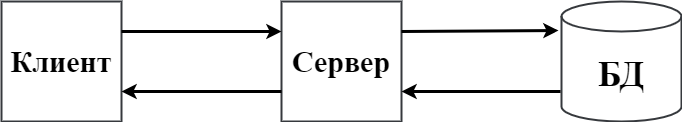

The diagram above was exported from draw.io. Its source (the exported page's mxGraphModel, read from the mxfile embedded in the PNG):
<mxGraphModel dx="1422" dy="737" grid="1" gridSize="10" guides="1" tooltips="1" connect="1" arrows="1" fold="1" page="1" pageScale="1" pageWidth="827" pageHeight="1169" math="0" shadow="0">
  <root>
    <mxCell id="0" />
    <mxCell id="1" parent="0" />
    <mxCell id="7P3bSi42RsLy8TykxbsW-1" value="&lt;h1&gt;&lt;font face=&quot;Times New Roman&quot; style=&quot;font-size: 30px&quot;&gt;Клиент&lt;/font&gt;&lt;/h1&gt;" style="rounded=0;whiteSpace=wrap;html=1;fillColor=#FFFFFF;strokeColor=#36393d;strokeWidth=2;" parent="1" vertex="1">
      <mxGeometry x="80" y="320" width="120" height="120" as="geometry" />
    </mxCell>
    <mxCell id="7P3bSi42RsLy8TykxbsW-2" value="&lt;h1&gt;&lt;font face=&quot;Times New Roman&quot; style=&quot;font-size: 30px&quot;&gt;Сервер&lt;/font&gt;&lt;/h1&gt;" style="rounded=0;whiteSpace=wrap;html=1;fillColor=#FFFFFF;strokeColor=#36393d;strokeWidth=2;" parent="1" vertex="1">
      <mxGeometry x="360" y="320" width="120" height="120" as="geometry" />
    </mxCell>
    <mxCell id="7P3bSi42RsLy8TykxbsW-3" value="&lt;h1&gt;&lt;font face=&quot;Times New Roman&quot; style=&quot;font-size: 35px&quot;&gt;БД&lt;/font&gt;&lt;/h1&gt;" style="shape=cylinder3;whiteSpace=wrap;html=1;boundedLbl=1;backgroundOutline=1;size=15;fillColor=#FFFFFF;strokeColor=#36393d;strokeWidth=2;" parent="1" vertex="1">
      <mxGeometry x="640" y="320" width="120" height="120" as="geometry" />
    </mxCell>
    <mxCell id="7P3bSi42RsLy8TykxbsW-5" value="" style="endArrow=classic;html=1;rounded=0;exitX=1;exitY=0.25;exitDx=0;exitDy=0;entryX=0;entryY=0.25;entryDx=0;entryDy=0;strokeWidth=3;" parent="1" source="7P3bSi42RsLy8TykxbsW-1" target="7P3bSi42RsLy8TykxbsW-2" edge="1">
      <mxGeometry width="50" height="50" relative="1" as="geometry">
        <mxPoint x="250" y="380" as="sourcePoint" />
        <mxPoint x="300" y="330" as="targetPoint" />
      </mxGeometry>
    </mxCell>
    <mxCell id="7P3bSi42RsLy8TykxbsW-6" value="" style="endArrow=classic;html=1;rounded=0;exitX=0;exitY=0.75;exitDx=0;exitDy=0;strokeWidth=3;entryX=1;entryY=0.75;entryDx=0;entryDy=0;" parent="1" source="7P3bSi42RsLy8TykxbsW-2" target="7P3bSi42RsLy8TykxbsW-1" edge="1">
      <mxGeometry width="50" height="50" relative="1" as="geometry">
        <mxPoint x="200" y="400" as="sourcePoint" />
        <mxPoint x="210" y="510" as="targetPoint" />
      </mxGeometry>
    </mxCell>
    <mxCell id="7P3bSi42RsLy8TykxbsW-7" value="" style="endArrow=classic;html=1;rounded=0;exitX=1;exitY=0.25;exitDx=0;exitDy=0;entryX=-0.025;entryY=0.242;entryDx=0;entryDy=0;strokeWidth=3;entryPerimeter=0;" parent="1" source="7P3bSi42RsLy8TykxbsW-2" target="7P3bSi42RsLy8TykxbsW-3" edge="1">
      <mxGeometry width="50" height="50" relative="1" as="geometry">
        <mxPoint x="490" y="350" as="sourcePoint" />
        <mxPoint x="650" y="350" as="targetPoint" />
      </mxGeometry>
    </mxCell>
    <mxCell id="7P3bSi42RsLy8TykxbsW-8" value="" style="endArrow=classic;html=1;rounded=0;exitX=-0.008;exitY=0.75;exitDx=0;exitDy=0;entryX=1;entryY=0.75;entryDx=0;entryDy=0;strokeWidth=3;exitPerimeter=0;" parent="1" source="7P3bSi42RsLy8TykxbsW-3" target="7P3bSi42RsLy8TykxbsW-2" edge="1">
      <mxGeometry width="50" height="50" relative="1" as="geometry">
        <mxPoint x="450" y="510" as="sourcePoint" />
        <mxPoint x="610" y="517.5" as="targetPoint" />
      </mxGeometry>
    </mxCell>
  </root>
</mxGraphModel>